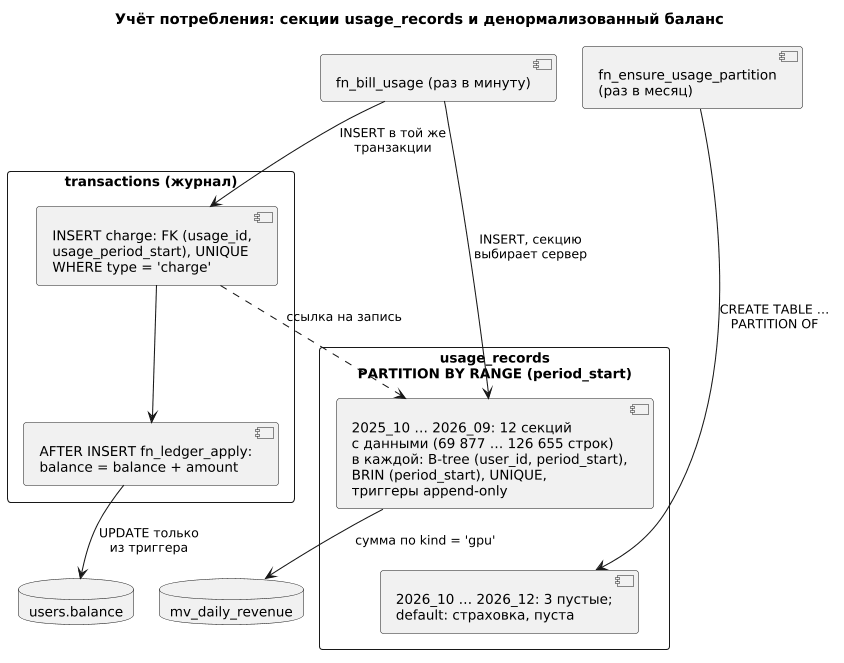

The diagram above was rendered by PlantUML. Its source (embedded in the PNG):
@startuml
skinparam monochrome true
skinparam shadowing false
skinparam defaultFontSize 13
skinparam roundcorner 6
skinparam packageStyle rectangle
skinparam ArrowFontSize 12
skinparam nodesep 25
skinparam ranksep 30
skinparam componentStyle uml2
skinparam dpi 100

title Учёт потребления: секции usage_records и денормализованный баланс

component "fn_bill_usage (раз в минуту)" as BILL
component "fn_ensure_usage_partition\n(раз в месяц)" as ENSURE

package "usage_records\nPARTITION BY RANGE (period_start)" as PARENT {
  component "2025_10 … 2026_09: 12 секций\nс данными (69 877 … 126 655 строк)\nв каждой: B-tree (user_id, period_start),\nBRIN (period_start), UNIQUE,\nтриггеры append-only" as P_DATA
  component "2026_10 … 2026_12: 3 пустые;\ndefault: страховка, пуста" as P_EMPTY
}

package "transactions (журнал)" as TX {
  component "INSERT charge: FK (usage_id,\nusage_period_start), UNIQUE\nWHERE type = 'charge'" as TXROW
  component "AFTER INSERT fn_ledger_apply:\nbalance = balance + amount" as TRIG
}

database "users.balance" as BAL
database "mv_daily_revenue" as MV

BILL --> P_DATA : INSERT, секцию\nвыбирает сервер
BILL --> TXROW : INSERT в той же\nтранзакции
TXROW --> TRIG
TRIG --> BAL : UPDATE только\nиз триггера
ENSURE --> P_EMPTY : CREATE TABLE …\nPARTITION OF
P_DATA --> MV : сумма по kind = 'gpu'
TXROW ..> P_DATA : ссылка на запись
P_DATA -[hidden]down- P_EMPTY
BILL -[hidden]right- ENSURE
@enduml